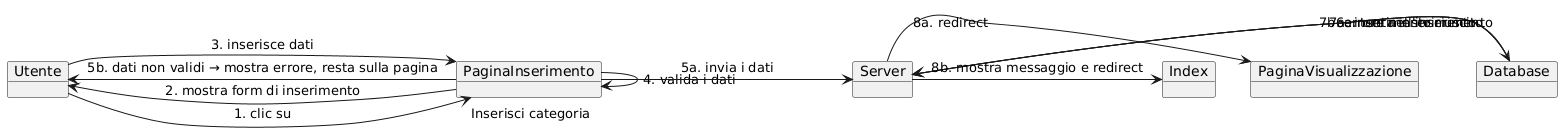

The diagram above was rendered by PlantUML. Its source (embedded in the PNG):
@startuml
object Utente
object PaginaInserimento
object Server
object Database
object PaginaVisualizzazione
object Index

Utente -> PaginaInserimento : 1. clic su "Inserisci categoria"
PaginaInserimento -> Utente : 2. mostra form di inserimento
Utente -> PaginaInserimento : 3. inserisce dati
PaginaInserimento -> PaginaInserimento : 4. valida i dati

PaginaInserimento -> Server : 5a. invia i dati
Server -> Database : 6a. tenta inserimento

Database -> Server : 7a. inserimento riuscito
Server -> PaginaVisualizzazione : 8a. redirect

Database -> Server : 7b. errore nell'inserimento
Server -> Index : 8b. mostra messaggio e redirect

PaginaInserimento -> Utente : 5b. dati non validi → mostra errore, resta sulla pagina
@enduml